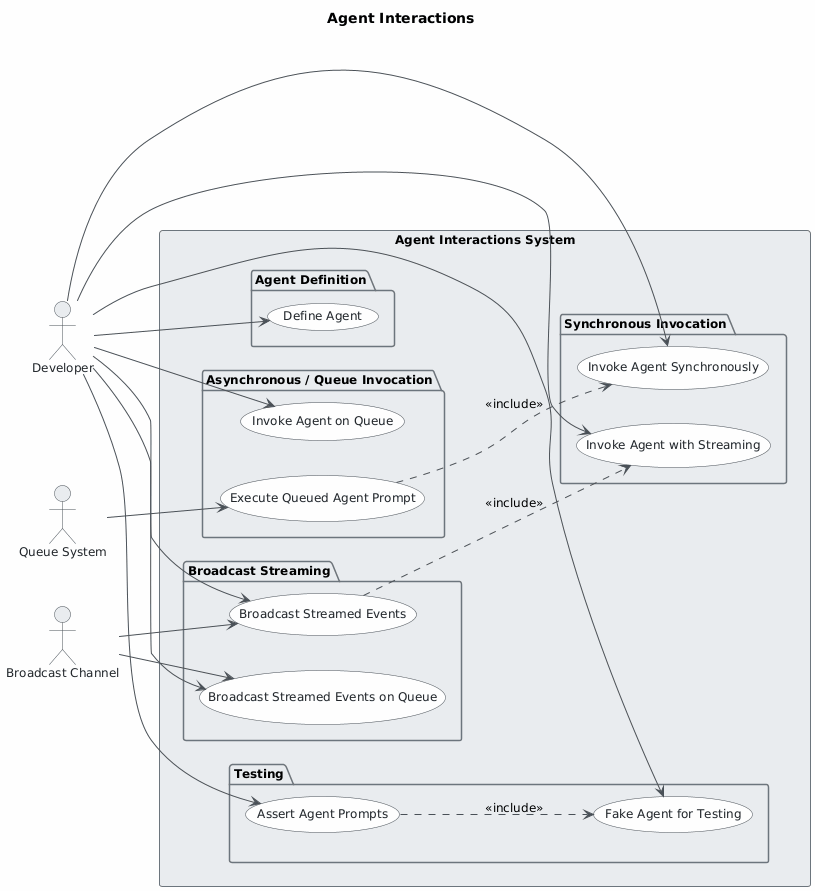

The diagram above was rendered by PlantUML. Its source (embedded in the PNG):
@startuml
skinparam classAttributeIconSize 0
skinparam shadowing false
skinparam defaultFontName "Segoe UI"
skinparam defaultFontSize 12
skinparam backgroundColor #FEFEFE
skinparam class {
    BackgroundColor #F8F9FA
    BorderColor #495057
    ArrowColor #495057
    FontColor #212529
}
skinparam package {
    BackgroundColor #E9ECEF
    BorderColor #6C757D
}
skinparam usecase {
    BackgroundColor #F8F9FA
    BorderColor #495057
    FontColor #212529
    ArrowColor #495057
}
skinparam actor {
    BackgroundColor #E9ECEF
    BorderColor #495057
    FontColor #212529
}

title Agent Interactions

left to right direction

actor "Developer" as developer
actor "Queue System" as queue #E9ECEF
actor "Broadcast Channel" as broadcast #E9ECEF

rectangle "Agent Interactions System" {

    package "Agent Definition" {
        usecase "Define Agent" as UC1
    }

    package "Synchronous Invocation" {
        usecase "Invoke Agent Synchronously" as UC5
        usecase "Invoke Agent with Streaming" as UC6
    }

    package "Asynchronous / Queue Invocation" {
        usecase "Invoke Agent on Queue" as UC7
        usecase "Execute Queued Agent Prompt" as UC8
    }

    package "Broadcast Streaming" {
        usecase "Broadcast Streamed Events" as UC9
        usecase "Broadcast Streamed Events on Queue" as UC10
    }

    package "Testing" {
        usecase "Fake Agent for Testing" as UC11
        usecase "Assert Agent Prompts" as UC12
    }
}

' Developer → core invocation use cases
developer --> UC1
developer --> UC5
developer --> UC6
developer --> UC7
developer --> UC9
developer --> UC10
developer --> UC11
developer --> UC12

' Queue System handles async execution
queue --> UC8

' Broadcast Channel receives streamed events
broadcast --> UC9
broadcast --> UC10

' Include relationships (internal delegation)
UC8 ..> UC5 : <<include>>
UC9 ..> UC6 : <<include>>
UC12 ..> UC11 : <<include>>
@enduml